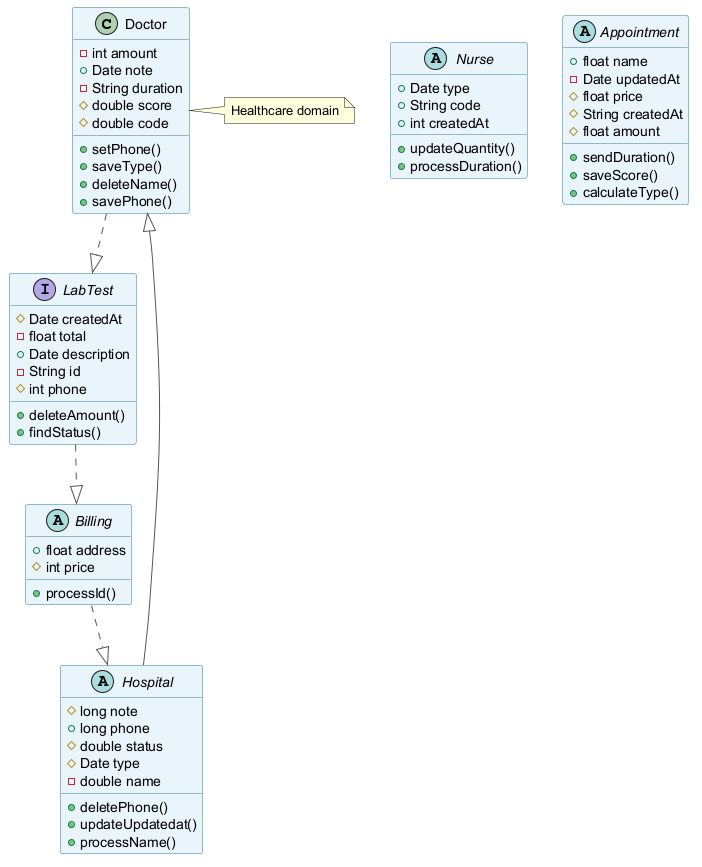

The diagram above was rendered by PlantUML. Its source (embedded in the PNG):
@startuml
skinparam backgroundColor #FFFFFF
skinparam classBackgroundColor #E8F4FA
skinparam classBorderColor #2C7DA0
skinparam ArrowColor #555555
class Doctor {
  -int amount
  +Date note
  -String duration
  #double score
  #double code
  +setPhone()
  +saveType()
  +deleteName()
  +savePhone()
}
abstract class Nurse {
  +Date type
  +String code
  +int createdAt
  +updateQuantity()
  +processDuration()
}
abstract class Hospital {
  #long note
  +long phone
  #double status
  #Date type
  -double name
  +deletePhone()
  +updateUpdatedat()
  +processName()
}
interface LabTest {
  #Date createdAt
  -float total
  +Date description
  -String id
  #int phone
  +deleteAmount()
  +findStatus()
}
abstract class Appointment {
  +float name
  -Date updatedAt
  #float price
  #String createdAt
  #float amount
  +sendDuration()
  +saveScore()
  +calculateType()
}
abstract class Billing {
  +float address
  #int price
  +processId()
}
Billing ..|> Hospital
Doctor ..|> LabTest
Hospital --|> Doctor
LabTest ..|> Billing
note right of Doctor : Healthcare domain
@enduml